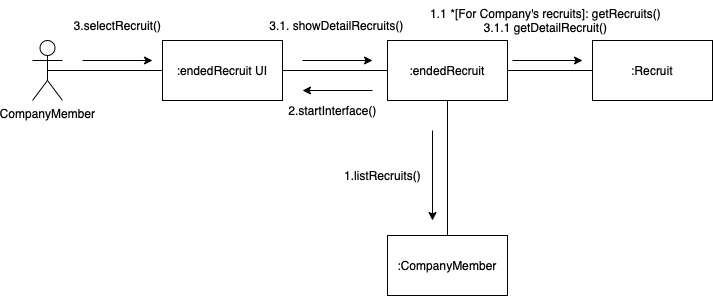

The diagram above was exported from draw.io. Its source (the exported page's mxGraphModel, read from the mxfile embedded in the PNG):
<mxGraphModel dx="1665" dy="605" grid="1" gridSize="10" guides="1" tooltips="1" connect="1" arrows="1" fold="1" page="1" pageScale="1" pageWidth="827" pageHeight="1169" math="0" shadow="0">
  <root>
    <mxCell id="WIyWlLk6GJQsqaUBKTNV-0" />
    <mxCell id="WIyWlLk6GJQsqaUBKTNV-1" parent="WIyWlLk6GJQsqaUBKTNV-0" />
    <mxCell id="K59HT-jmwObpSRSA2hH1-0" value=":endedRecruit UI" style="rounded=0;whiteSpace=wrap;html=1;" parent="WIyWlLk6GJQsqaUBKTNV-1" vertex="1">
      <mxGeometry x="160" y="200" width="120" height="60" as="geometry" />
    </mxCell>
    <mxCell id="K59HT-jmwObpSRSA2hH1-3" value=":endedRecruit" style="rounded=0;whiteSpace=wrap;html=1;" parent="WIyWlLk6GJQsqaUBKTNV-1" vertex="1">
      <mxGeometry x="385" y="200" width="120" height="60" as="geometry" />
    </mxCell>
    <mxCell id="K59HT-jmwObpSRSA2hH1-6" value="CompanyMember" style="shape=umlActor;verticalLabelPosition=bottom;verticalAlign=top;html=1;outlineConnect=0;" parent="WIyWlLk6GJQsqaUBKTNV-1" vertex="1">
      <mxGeometry x="30" y="200" width="30" height="60" as="geometry" />
    </mxCell>
    <mxCell id="K59HT-jmwObpSRSA2hH1-18" value="" style="endArrow=classic;html=1;rounded=0;" parent="WIyWlLk6GJQsqaUBKTNV-1" edge="1">
      <mxGeometry width="50" height="50" relative="1" as="geometry">
        <mxPoint x="370" y="250" as="sourcePoint" />
        <mxPoint x="300" y="250" as="targetPoint" />
      </mxGeometry>
    </mxCell>
    <mxCell id="K59HT-jmwObpSRSA2hH1-21" value="" style="endArrow=none;html=1;rounded=0;entryX=0;entryY=0.5;entryDx=0;entryDy=0;exitX=0.5;exitY=0.5;exitDx=0;exitDy=0;exitPerimeter=0;" parent="WIyWlLk6GJQsqaUBKTNV-1" source="K59HT-jmwObpSRSA2hH1-6" target="K59HT-jmwObpSRSA2hH1-0" edge="1">
      <mxGeometry width="50" height="50" relative="1" as="geometry">
        <mxPoint x="90" y="260" as="sourcePoint" />
        <mxPoint x="140" y="210" as="targetPoint" />
      </mxGeometry>
    </mxCell>
    <mxCell id="K59HT-jmwObpSRSA2hH1-22" value="" style="endArrow=none;html=1;rounded=0;entryX=0;entryY=0.5;entryDx=0;entryDy=0;exitX=1;exitY=0.5;exitDx=0;exitDy=0;" parent="WIyWlLk6GJQsqaUBKTNV-1" source="K59HT-jmwObpSRSA2hH1-0" target="K59HT-jmwObpSRSA2hH1-3" edge="1">
      <mxGeometry width="50" height="50" relative="1" as="geometry">
        <mxPoint x="250" y="440" as="sourcePoint" />
        <mxPoint x="300" y="390" as="targetPoint" />
      </mxGeometry>
    </mxCell>
    <mxCell id="K59HT-jmwObpSRSA2hH1-32" value=":CompanyMember" style="rounded=0;whiteSpace=wrap;html=1;" parent="WIyWlLk6GJQsqaUBKTNV-1" vertex="1">
      <mxGeometry x="385" y="395" width="120" height="60" as="geometry" />
    </mxCell>
    <mxCell id="K59HT-jmwObpSRSA2hH1-33" value="" style="endArrow=none;html=1;rounded=0;entryX=0.5;entryY=0;entryDx=0;entryDy=0;exitX=0.5;exitY=1;exitDx=0;exitDy=0;" parent="WIyWlLk6GJQsqaUBKTNV-1" source="K59HT-jmwObpSRSA2hH1-3" target="K59HT-jmwObpSRSA2hH1-32" edge="1">
      <mxGeometry width="50" height="50" relative="1" as="geometry">
        <mxPoint x="330" y="450" as="sourcePoint" />
        <mxPoint x="380" y="400" as="targetPoint" />
      </mxGeometry>
    </mxCell>
    <mxCell id="K59HT-jmwObpSRSA2hH1-34" value="" style="endArrow=classic;html=1;rounded=0;" parent="WIyWlLk6GJQsqaUBKTNV-1" edge="1">
      <mxGeometry width="50" height="50" relative="1" as="geometry">
        <mxPoint x="430" y="290" as="sourcePoint" />
        <mxPoint x="430" y="380" as="targetPoint" />
      </mxGeometry>
    </mxCell>
    <mxCell id="FJ9C9FBBKWOX9R9JnYzt-0" value="" style="endArrow=classic;html=1;rounded=0;" parent="WIyWlLk6GJQsqaUBKTNV-1" edge="1">
      <mxGeometry width="50" height="50" relative="1" as="geometry">
        <mxPoint x="80" y="220" as="sourcePoint" />
        <mxPoint x="150" y="220" as="targetPoint" />
      </mxGeometry>
    </mxCell>
    <mxCell id="s3w7rKayWv1830Ssn8ZR-1" value="1.listRecruits()" style="text;html=1;align=center;verticalAlign=middle;resizable=0;points=[];autosize=1;strokeColor=none;fillColor=none;" parent="WIyWlLk6GJQsqaUBKTNV-1" vertex="1">
      <mxGeometry x="330" y="320" width="100" height="30" as="geometry" />
    </mxCell>
    <mxCell id="s3w7rKayWv1830Ssn8ZR-2" value="2.startInterface()" style="text;html=1;align=center;verticalAlign=middle;resizable=0;points=[];autosize=1;strokeColor=none;fillColor=none;" parent="WIyWlLk6GJQsqaUBKTNV-1" vertex="1">
      <mxGeometry x="275" y="255" width="110" height="30" as="geometry" />
    </mxCell>
    <mxCell id="s3w7rKayWv1830Ssn8ZR-3" value="3.selectRecruit()" style="text;html=1;align=center;verticalAlign=middle;resizable=0;points=[];autosize=1;strokeColor=none;fillColor=none;" parent="WIyWlLk6GJQsqaUBKTNV-1" vertex="1">
      <mxGeometry x="60" y="170" width="110" height="30" as="geometry" />
    </mxCell>
    <mxCell id="s3w7rKayWv1830Ssn8ZR-4" value="" style="endArrow=classic;html=1;rounded=0;" parent="WIyWlLk6GJQsqaUBKTNV-1" edge="1">
      <mxGeometry width="50" height="50" relative="1" as="geometry">
        <mxPoint x="300" y="220" as="sourcePoint" />
        <mxPoint x="370" y="220" as="targetPoint" />
      </mxGeometry>
    </mxCell>
    <mxCell id="s3w7rKayWv1830Ssn8ZR-5" value=":Recruit" style="rounded=0;whiteSpace=wrap;html=1;" parent="WIyWlLk6GJQsqaUBKTNV-1" vertex="1">
      <mxGeometry x="590" y="200" width="120" height="60" as="geometry" />
    </mxCell>
    <mxCell id="s3w7rKayWv1830Ssn8ZR-8" value="" style="endArrow=none;html=1;rounded=0;entryX=0;entryY=0.5;entryDx=0;entryDy=0;exitX=1;exitY=0.5;exitDx=0;exitDy=0;" parent="WIyWlLk6GJQsqaUBKTNV-1" source="K59HT-jmwObpSRSA2hH1-3" target="s3w7rKayWv1830Ssn8ZR-5" edge="1">
      <mxGeometry width="50" height="50" relative="1" as="geometry">
        <mxPoint x="250" y="310" as="sourcePoint" />
        <mxPoint x="300" y="260" as="targetPoint" />
      </mxGeometry>
    </mxCell>
    <mxCell id="s3w7rKayWv1830Ssn8ZR-9" value="3.1. showDetailRecruits()" style="text;html=1;align=center;verticalAlign=middle;resizable=0;points=[];autosize=1;strokeColor=none;fillColor=none;" parent="WIyWlLk6GJQsqaUBKTNV-1" vertex="1">
      <mxGeometry x="254" y="170" width="160" height="30" as="geometry" />
    </mxCell>
    <mxCell id="s3w7rKayWv1830Ssn8ZR-10" value="" style="endArrow=classic;html=1;rounded=0;" parent="WIyWlLk6GJQsqaUBKTNV-1" edge="1">
      <mxGeometry width="50" height="50" relative="1" as="geometry">
        <mxPoint x="510" y="220" as="sourcePoint" />
        <mxPoint x="580" y="220" as="targetPoint" />
      </mxGeometry>
    </mxCell>
    <mxCell id="s3w7rKayWv1830Ssn8ZR-11" value="1.1 *[For Company's recruits]: getRecruits()&lt;br&gt;3.1.1 getDetailRecruit()" style="text;html=1;align=center;verticalAlign=middle;resizable=0;points=[];autosize=1;strokeColor=none;fillColor=none;" parent="WIyWlLk6GJQsqaUBKTNV-1" vertex="1">
      <mxGeometry x="418" y="160" width="250" height="40" as="geometry" />
    </mxCell>
  </root>
</mxGraphModel>